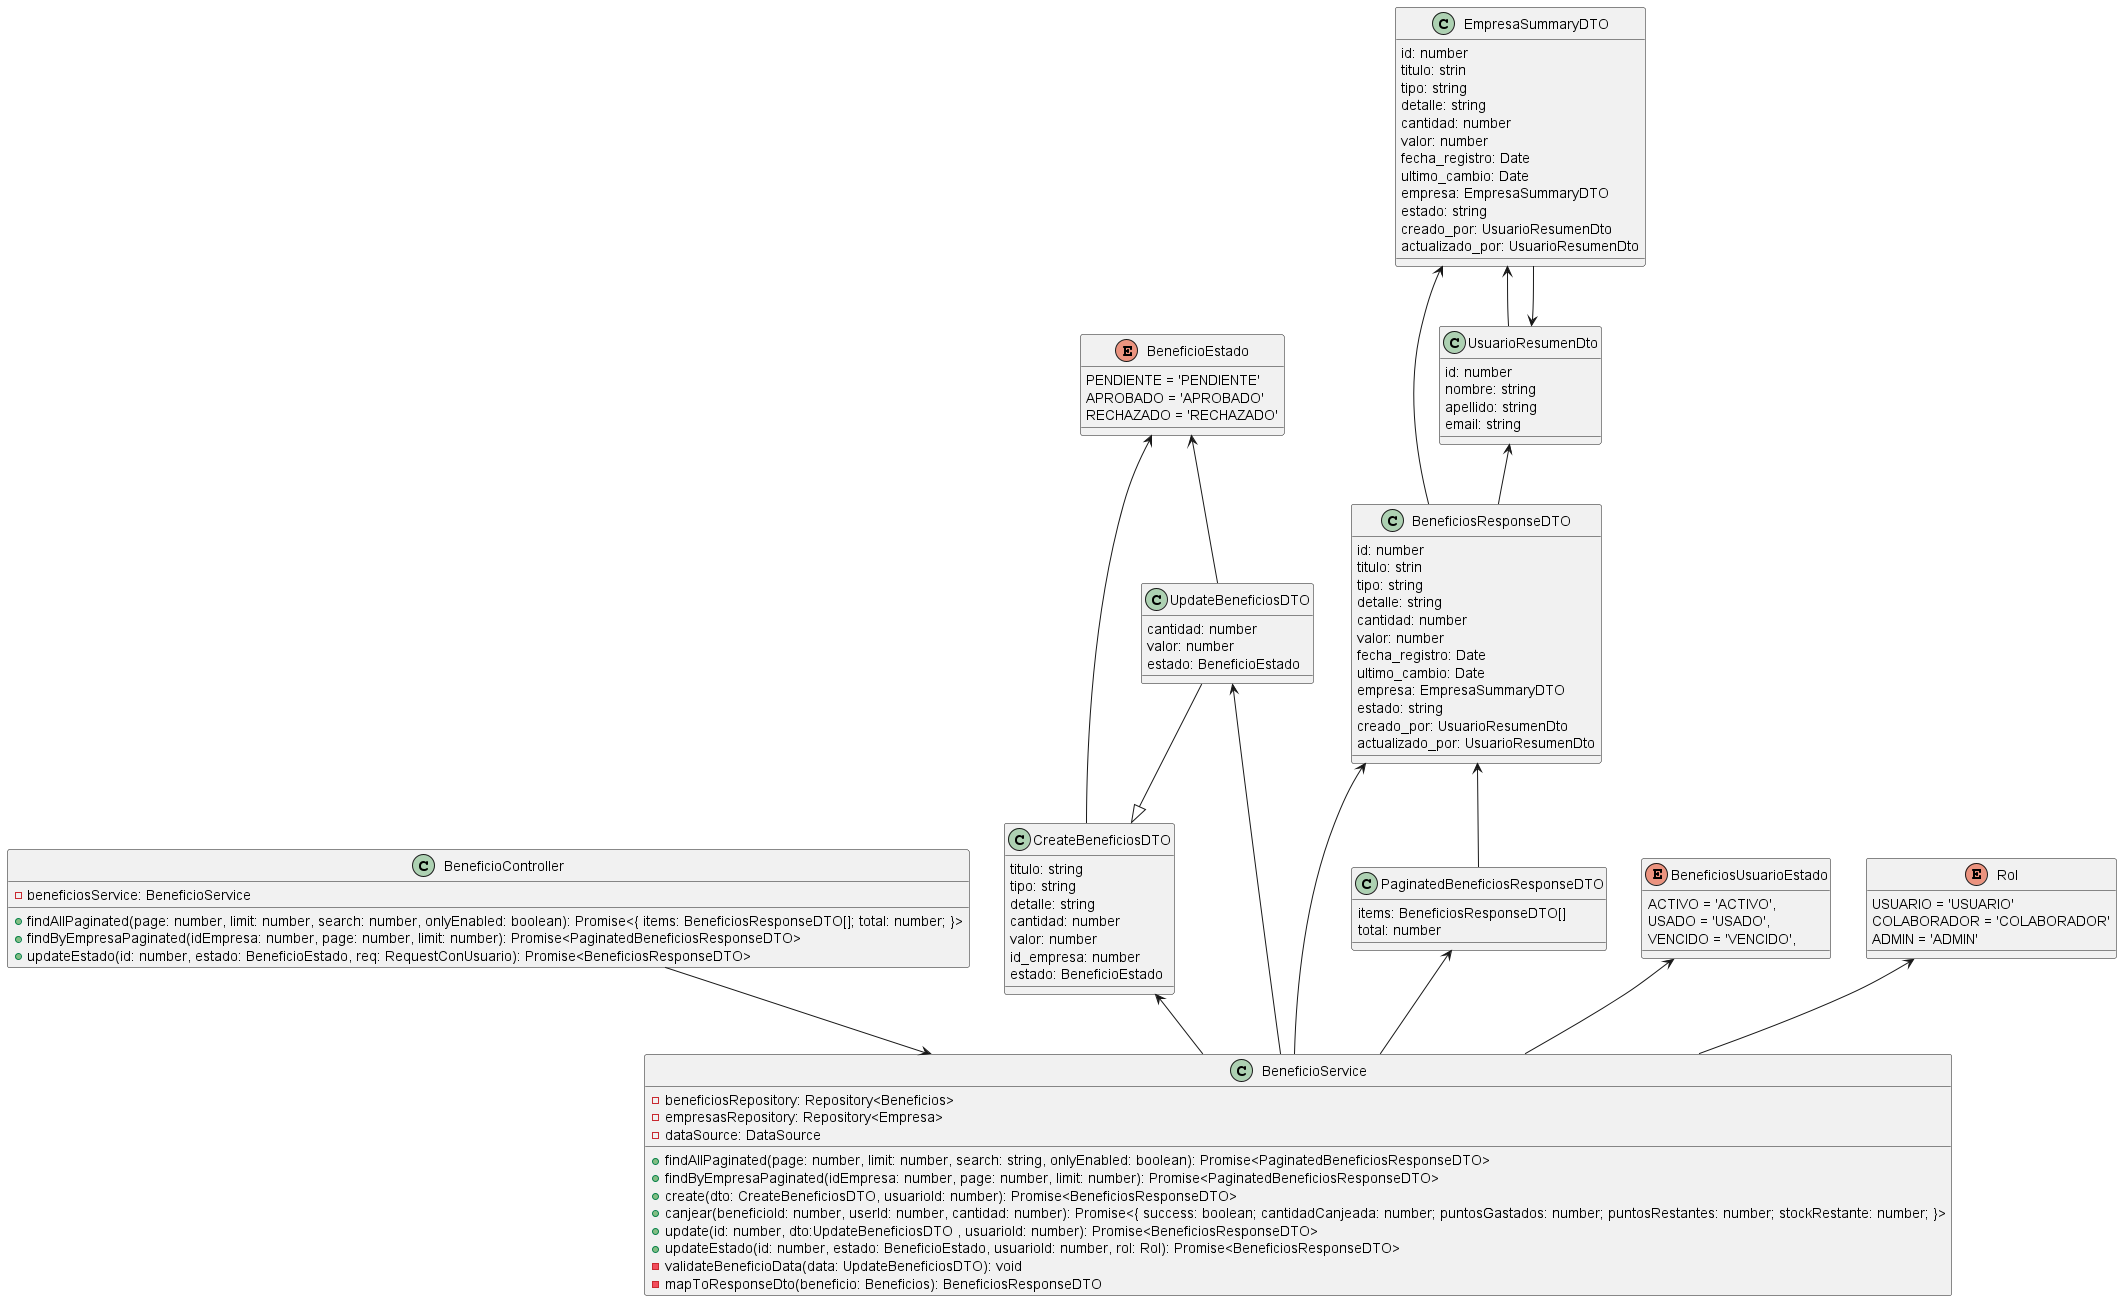

The diagram above was rendered by PlantUML. Its source (embedded in the PNG):
@startuml

class BeneficioController {
    - beneficiosService: BeneficioService

    + findAllPaginated(page: number, limit: number, search: number, onlyEnabled: boolean): Promise<{ items: BeneficiosResponseDTO[]; total: number; }>
    + findByEmpresaPaginated(idEmpresa: number, page: number, limit: number): Promise<PaginatedBeneficiosResponseDTO> 
    + updateEstado(id: number, estado: BeneficioEstado, req: RequestConUsuario): Promise<BeneficiosResponseDTO> 
}

class BeneficioService {
    - beneficiosRepository: Repository<Beneficios>
    - empresasRepository: Repository<Empresa>
    - dataSource: DataSource

    + findAllPaginated(page: number, limit: number, search: string, onlyEnabled: boolean): Promise<PaginatedBeneficiosResponseDTO>
    + findByEmpresaPaginated(idEmpresa: number, page: number, limit: number): Promise<PaginatedBeneficiosResponseDTO>
    + create(dto: CreateBeneficiosDTO, usuarioId: number): Promise<BeneficiosResponseDTO>
    + canjear(beneficioId: number, userId: number, cantidad: number): Promise<{ success: boolean; cantidadCanjeada: number; puntosGastados: number; puntosRestantes: number; stockRestante: number; }>
    + update(id: number, dto:UpdateBeneficiosDTO , usuarioId: number): Promise<BeneficiosResponseDTO>
    + updateEstado(id: number, estado: BeneficioEstado, usuarioId: number, rol: Rol): Promise<BeneficiosResponseDTO>
    - validateBeneficioData(data: UpdateBeneficiosDTO): void
    - mapToResponseDto(beneficio: Beneficios): BeneficiosResponseDTO
}

class CreateBeneficiosDTO {
    titulo: string
    tipo: string
    detalle: string
    cantidad: number
    valor: number
    id_empresa: number
    estado: BeneficioEstado
}

enum BeneficioEstado {
  PENDIENTE = 'PENDIENTE'
  APROBADO = 'APROBADO'
  RECHAZADO = 'RECHAZADO'
}

class UpdateBeneficiosDTO {
    cantidad: number
    valor: number
    estado: BeneficioEstado
}

class BeneficiosResponseDTO {
    id: number
    titulo: strin
    tipo: string
    detalle: string
    cantidad: number
    valor: number
    fecha_registro: Date
    ultimo_cambio: Date
    empresa: EmpresaSummaryDTO
    estado: string
    creado_por: UsuarioResumenDto
    actualizado_por: UsuarioResumenDto
}

class EmpresaSummaryDTO {
    id: number
    titulo: strin
    tipo: string
    detalle: string
    cantidad: number
    valor: number
    fecha_registro: Date
    ultimo_cambio: Date
    empresa: EmpresaSummaryDTO
    estado: string
    creado_por: UsuarioResumenDto
    actualizado_por: UsuarioResumenDto
}


class UsuarioResumenDto {
  id: number
  nombre: string
  apellido: string
  email: string
}

class PaginatedBeneficiosResponseDTO {
    items: BeneficiosResponseDTO[]
    total: number
}

enum BeneficiosUsuarioEstado {
  ACTIVO = 'ACTIVO',
  USADO = 'USADO',
  VENCIDO = 'VENCIDO',
}

enum Rol {
  USUARIO = 'USUARIO'
  COLABORADOR = 'COLABORADOR'
  ADMIN = 'ADMIN'
}

BeneficioController --> BeneficioService

CreateBeneficiosDTO <-- BeneficioService
BeneficioEstado <-- CreateBeneficiosDTO
UpdateBeneficiosDTO <-- BeneficioService
BeneficioEstado <-- UpdateBeneficiosDTO
UpdateBeneficiosDTO --|> CreateBeneficiosDTO
BeneficiosResponseDTO <-- BeneficioService
EmpresaSummaryDTO <-- BeneficiosResponseDTO
UsuarioResumenDto <-- BeneficiosResponseDTO
UsuarioResumenDto <-- EmpresaSummaryDTO
EmpresaSummaryDTO <-- UsuarioResumenDto
PaginatedBeneficiosResponseDTO <-- BeneficioService
BeneficiosResponseDTO <-- PaginatedBeneficiosResponseDTO
BeneficiosUsuarioEstado <-- BeneficioService
Rol <-- BeneficioService

@enduml